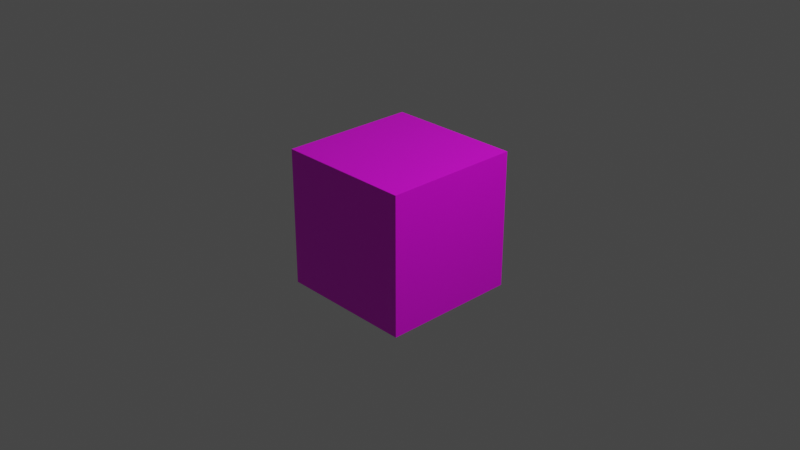 # Source: greenhaven-crate.blend  (saved by Blender 2.81.16; exported with 4.5.12 LTS)
import bpy
from mathutils import Matrix  # noqa: F401  (used for matrix-valued properties, if any)

bpy.ops.wm.read_factory_settings(use_empty=True)
scene = bpy.context.scene
scene.name = 'Scene'

# ---- collections
col_collection = bpy.data.collections.new('Collection'); scene.collection.children.link(col_collection)

# ---- images (referenced by path relative to the original .blend; pixels are not part of the script)
import os
ASSET_DIR = os.environ.get("B2B_ASSET_DIR", "")  # directory of the original .blend (textures are referenced by path, not embedded)
HERE = os.path.dirname(os.path.abspath(__file__))  # packed textures are extracted next to this script under _unpacked/

def load_image(name, relpath, width, height, colorspace="sRGB"):
    """Load a texture the original file referenced (path relative to the .blend, or extracted next to this script)."""
    p = next((c for c in (os.path.join(HERE, relpath), os.path.join(ASSET_DIR, relpath)) if relpath and os.path.exists(c)), "")
    if p:
        img = bpy.data.images.load(p, check_existing=True)
        img.name = name
    else:  # same state as the original file: an image datablock whose file is absent (Cycles renders it pink)
        img = bpy.data.images.new(name, width, height)
        img.source = "FILE"
        img.filepath = "//" + (relpath or name)
    img.colorspace_settings.name = colorspace
    return img
img_gh_crate_jpg = load_image('gh-crate.jpg', 'gh-crate.jpg', 1024, 1024, 'sRGB')

# ---- materials (node trees are filled in below, after node groups)
mat_material = bpy.data.materials.new('Material')
mat_material.alpha_threshold = 0.0
mat_material.use_transparent_shadow = False
mat_material.line_color = (0.0, 0.0, 0.0, 1.0)

# ---- material node trees
mat_material.use_nodes = True; mat_material.node_tree.nodes.clear()
_N = mat_material.node_tree.nodes; _L = mat_material.node_tree.links
n0 = _N.new('ShaderNodeOutputMaterial'); n0.name = 'Material Output'; n0.location = (300, 300)
n1 = _N.new('ShaderNodeBsdfPrincipled'); n1.name = 'Principled BSDF'; n1.location = (10, 300)
n1.distribution = 'GGX'
n1.subsurface_method = 'BURLEY'
n1.inputs[2].default_value = 0.4
n1.inputs[3].default_value = 1.45
n1.inputs[27].default_value = (0.0, 0.0, 0.0, 1.0)
n1.inputs[28].default_value = 1.0
n2 = _N.new('ShaderNodeTexImage'); n2.name = 'Image Texture'; n2.location = (-280, 280)
n2.image = img_gh_crate_jpg
_L.new(n1.outputs[0], n0.inputs[0])
_L.new(n2.outputs[0], n1.inputs[0])
n0.is_active_output = True

# ---- world
world_world = bpy.data.worlds.new('World'); scene.world = world_world
world_world.use_nodes = True; world_world.node_tree.nodes.clear()
_N = world_world.node_tree.nodes; _L = world_world.node_tree.links
n0 = _N.new('ShaderNodeOutputWorld'); n0.name = 'World Output'; n0.location = (300, 300)
n1 = _N.new('ShaderNodeBackground'); n1.name = 'Background'; n1.location = (10, 300)
n1.inputs[0].default_value = (0.05088, 0.05088, 0.05088, 1.0)
_L.new(n1.outputs[0], n0.inputs[0])
n0.is_active_output = True
world_world.color = (0.05088, 0.05088, 0.05088)
world_world.use_sun_shadow = False
world_world.sun_shadow_jitter_overblur = 0.0

# ---- cameras
cam_camera = bpy.data.cameras.new('Camera')
cam_camera.clip_end = 100.0
cam_camera.ortho_scale = 7.314

# ---- lights
light_light = bpy.data.lights.new('Light', 'POINT')
light_light.transmission_factor = 0.0
light_light.energy = 1000.0
light_light.shadow_soft_size = 0.1
light_light.shadow_maximum_resolution = 0.006
light_light.use_absolute_resolution = True

# ---- meshes
me_cube = bpy.data.meshes.new('Cube')
me_cube.from_pydata([(1.0, 1.0, 1.0), (1.0, 1.0, -1.0), (1.0, -1.0, 1.0), (1.0, -1.0, -1.0), (-1.0, 1.0, 1.0), (-1.0, 1.0, -1.0), (-1.0, -1.0, 1.0), (-1.0, -1.0, -1.0)], [], [(0, 4, 6, 2), (3, 2, 6, 7), (7, 6, 4, 5), (5, 1, 3, 7), (1, 0, 2, 3), (5, 4, 0, 1)])
_uv = me_cube.uv_layers.new(name='UVMap')
_uv.uv.foreach_set('vector', [0.625, 0.5, 0.875, 0.5, 0.875, 0.75, 0.625, 0.75, 0.375, 0.75, 0.625, 0.75, 0.625, 1.0, 0.375, 1.0, 0.375, 0.0, 0.625, 0.0, 0.625, 0.25, 0.375, 0.25, 0.125, 0.5, 0.375, 0.5, 0.375, 0.75, 0.125, 0.75, 0.375, 0.5, 0.625, 0.5, 0.625, 0.75, 0.375, 0.75, 0.375, 0.25, 0.625, 0.25, 0.625, 0.5, 0.375, 0.5])
me_cube.materials.append(mat_material)
me_cube.use_remesh_preserve_volume = False
me_cube.use_remesh_preserve_attributes = False
me_cube.use_mirror_vertex_groups = False
me_cube.update()

# ---- objects
ob_cube = bpy.data.objects.new('Cube', me_cube)
ob_light = bpy.data.objects.new('Light', light_light)
ob_camera = bpy.data.objects.new('Camera', cam_camera)

# ---- transforms, parenting, visibility, modifiers, constraints
ob_cube.location = (0.0, 0.0, 0.0)
ob_cube.rotation_euler = (0.0, 1.571, 0.0)
ob_cube.scale = (0.75, 0.75, 0.75)
ob_cube.lock_rotations_4d = False
ob_cube.empty_display_type = 'ARROWS'
ob_cube.lineart.crease_threshold = 0.0
ob_light.location = (4.076, 1.005, 5.904)
ob_light.rotation_euler = (0.6503, 0.05522, 1.866)
ob_light.lock_rotations_4d = False
ob_light.empty_display_type = 'ARROWS'
ob_light.color = (0.0, 0.0, 0.0, 0.0)
ob_light.lineart.crease_threshold = 0.0
ob_camera.location = (7.359, -6.926, 4.958)
ob_camera.rotation_euler = (1.109, 0.0, 0.8149)
ob_camera.lock_rotations_4d = False
ob_camera.empty_display_type = 'ARROWS'
ob_camera.color = (0.0, 0.0, 0.0, 0.0)
ob_camera.display_type = 'WIRE'
ob_camera.lineart.crease_threshold = 0.0

# ---- collection membership
col_collection.objects.link(ob_cube)
col_collection.objects.link(ob_light)
col_collection.objects.link(ob_camera)

# ---- scene / render settings (as saved in the file)
scene.camera = ob_camera
scene.frame_start = 1; scene.frame_end = 250; scene.frame_set(1)
scene.render.engine = 'BLENDER_EEVEE_NEXT'
scene.cycles.use_denoising = False
scene.cycles.samples = 128
scene.cycles.sampling_pattern = 'TABULATED_SOBOL'
scene.cycles.use_adaptive_sampling = False
scene.cycles.use_light_tree = False
scene.view_settings.view_transform = 'Filmic'
bpy.context.view_layer.update()
